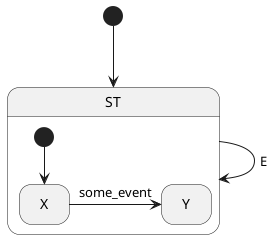

The diagram above was rendered by PlantUML. Its source (embedded in the PNG):
@startuml regular_self_transition_with_composite_state.png
[*] --> ST
ST -> ST : E

state ST {
    [*] --> X
    X -> Y : some_event
}

hide empty description
@enduml